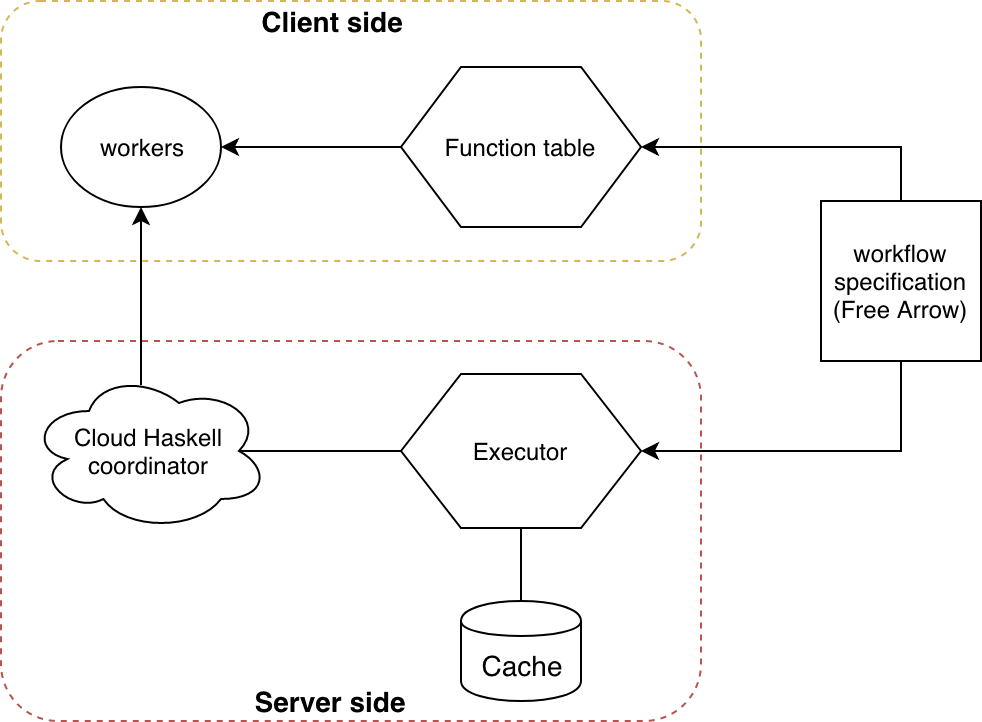

The diagram above was exported from draw.io. Its source (the exported page's mxGraphModel, read from the mxfile embedded in the PNG):
<mxGraphModel dx="758" dy="525" grid="1" gridSize="10" guides="1" tooltips="1" connect="1" arrows="1" fold="1" page="1" pageScale="1" pageWidth="850" pageHeight="1100" math="0" shadow="0">
  <root>
    <mxCell id="0" />
    <mxCell id="1" parent="0" />
    <mxCell id="2" value="" style="rounded=1;whiteSpace=wrap;html=1;fillColor=none;dashed=1;strokeColor=#b85450;" vertex="1" parent="1">
      <mxGeometry x="230" y="190" width="350" height="190" as="geometry" />
    </mxCell>
    <mxCell id="3" value="" style="rounded=1;whiteSpace=wrap;html=1;fillColor=none;dashed=1;strokeColor=#d6b656;" vertex="1" parent="1">
      <mxGeometry x="230" y="20" width="350" height="130" as="geometry" />
    </mxCell>
    <mxCell id="4" style="edgeStyle=orthogonalEdgeStyle;rounded=0;orthogonalLoop=1;jettySize=auto;html=1;exitX=0.5;exitY=0;exitDx=0;exitDy=0;entryX=1;entryY=0.5;entryDx=0;entryDy=0;startArrow=none;startFill=0;endArrow=classic;endFill=1;strokeColor=#000000;fontSize=14;" edge="1" source="6" target="14" parent="1">
      <mxGeometry relative="1" as="geometry" />
    </mxCell>
    <mxCell id="5" style="edgeStyle=orthogonalEdgeStyle;rounded=0;orthogonalLoop=1;jettySize=auto;html=1;exitX=0.5;exitY=1;exitDx=0;exitDy=0;entryX=1;entryY=0.5;entryDx=0;entryDy=0;startArrow=none;startFill=0;endArrow=classic;endFill=1;strokeColor=#000000;fontSize=14;" edge="1" source="6" target="12" parent="1">
      <mxGeometry relative="1" as="geometry" />
    </mxCell>
    <mxCell id="6" value="workflow specification&lt;br&gt;(Free Arrow)&lt;br&gt;" style="whiteSpace=wrap;html=1;aspect=fixed;" vertex="1" parent="1">
      <mxGeometry x="640" y="120" width="80" height="80" as="geometry" />
    </mxCell>
    <mxCell id="7" value="workers" style="ellipse;whiteSpace=wrap;html=1;" vertex="1" parent="1">
      <mxGeometry x="260" y="63" width="80" height="60" as="geometry" />
    </mxCell>
    <mxCell id="8" style="edgeStyle=orthogonalEdgeStyle;rounded=0;orthogonalLoop=1;jettySize=auto;html=1;exitX=0.467;exitY=0.088;exitDx=0;exitDy=0;exitPerimeter=0;startArrow=none;startFill=0;endArrow=classic;endFill=1;strokeColor=#000000;fontSize=14;" edge="1" source="9" target="7" parent="1">
      <mxGeometry relative="1" as="geometry" />
    </mxCell>
    <mxCell id="9" value="Cloud Haskell coordinator" style="ellipse;shape=cloud;whiteSpace=wrap;html=1;fillColor=none;" vertex="1" parent="1">
      <mxGeometry x="244" y="205" width="120" height="80" as="geometry" />
    </mxCell>
    <mxCell id="10" style="edgeStyle=orthogonalEdgeStyle;rounded=0;orthogonalLoop=1;jettySize=auto;html=1;exitX=0.5;exitY=1;exitDx=0;exitDy=0;entryX=0.5;entryY=0;entryDx=0;entryDy=0;startArrow=none;startFill=0;endArrow=none;endFill=0;strokeColor=#000000;fontSize=14;" edge="1" source="12" target="17" parent="1">
      <mxGeometry relative="1" as="geometry" />
    </mxCell>
    <mxCell id="11" style="edgeStyle=orthogonalEdgeStyle;rounded=0;orthogonalLoop=1;jettySize=auto;html=1;exitX=0;exitY=0.5;exitDx=0;exitDy=0;entryX=0.875;entryY=0.5;entryDx=0;entryDy=0;entryPerimeter=0;startArrow=none;startFill=0;endArrow=none;endFill=0;strokeColor=#000000;fontSize=14;" edge="1" source="12" target="9" parent="1">
      <mxGeometry relative="1" as="geometry" />
    </mxCell>
    <mxCell id="12" value="Executor" style="shape=hexagon;perimeter=hexagonPerimeter2;whiteSpace=wrap;html=1;fillColor=none;" vertex="1" parent="1">
      <mxGeometry x="430" y="206.5" width="120" height="77" as="geometry" />
    </mxCell>
    <mxCell id="13" style="edgeStyle=orthogonalEdgeStyle;rounded=0;orthogonalLoop=1;jettySize=auto;html=1;exitX=0;exitY=0.5;exitDx=0;exitDy=0;entryX=1;entryY=0.5;entryDx=0;entryDy=0;startArrow=none;startFill=0;endArrow=classic;endFill=1;strokeColor=#000000;fontSize=14;" edge="1" source="14" target="7" parent="1">
      <mxGeometry relative="1" as="geometry" />
    </mxCell>
    <mxCell id="14" value="Function table" style="shape=hexagon;perimeter=hexagonPerimeter2;whiteSpace=wrap;html=1;fillColor=none;" vertex="1" parent="1">
      <mxGeometry x="430" y="53" width="120" height="80" as="geometry" />
    </mxCell>
    <mxCell id="15" value="Client side" style="text;html=1;strokeColor=none;fillColor=none;align=center;verticalAlign=middle;whiteSpace=wrap;rounded=0;dashed=1;fontSize=14;fontStyle=1" vertex="1" parent="1">
      <mxGeometry x="340" y="20" width="110" height="20" as="geometry" />
    </mxCell>
    <mxCell id="16" value="Server side" style="text;html=1;strokeColor=none;fillColor=none;align=center;verticalAlign=middle;whiteSpace=wrap;rounded=0;dashed=1;fontSize=14;fontStyle=1" vertex="1" parent="1">
      <mxGeometry x="340" y="360" width="110" height="20" as="geometry" />
    </mxCell>
    <mxCell id="17" value="Cache" style="shape=cylinder;whiteSpace=wrap;html=1;boundedLbl=1;backgroundOutline=1;fillColor=none;fontSize=14;" vertex="1" parent="1">
      <mxGeometry x="460" y="320" width="60" height="50" as="geometry" />
    </mxCell>
  </root>
</mxGraphModel>